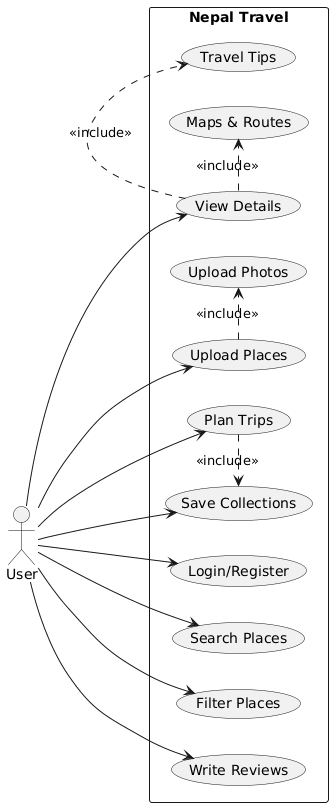

The diagram above was rendered by PlantUML. Its source (embedded in the PNG):
@startuml
left to right direction
skinparam packageStyle rectangle

actor User

rectangle "Nepal Travel" {

  (Login/Register) as UC1
  (Search Places) as UC2
  (Filter Places) as UC3
  (View Details) as UC4
  (Maps & Routes) as UC5
  (Travel Tips) as UC6
  (Upload Places) as UC7
  (Upload Photos) as UC8
  (Write Reviews) as UC9
  (Save Collections) as UC10
  (Plan Trips) as UC11
}

User --> UC1
User --> UC2
User --> UC3
User --> UC4
User --> UC7
User --> UC9
User --> UC10
User --> UC11

UC4 .> UC5 : <<include>>
UC4 .> UC6 : <<include>>
UC7 .> UC8 : <<include>>
UC11 .> UC10 : <<include>>
@enduml